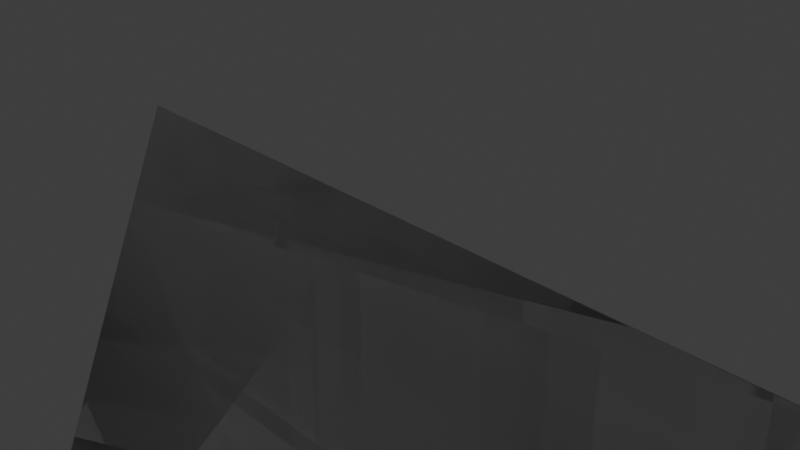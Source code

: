 # Source: mesh.blend  (saved by Blender 2.80.75; exported with 4.5.12 LTS)
import bpy
from mathutils import Matrix  # noqa: F401  (used for matrix-valued properties, if any)

bpy.ops.wm.read_factory_settings(use_empty=True)
scene = bpy.context.scene
scene.name = 'Scene'

# ---- collections
col_collection = bpy.data.collections.new('Collection'); scene.collection.children.link(col_collection)

# ---- world
world_world = bpy.data.worlds.new('World'); scene.world = world_world
world_world.use_nodes = True; world_world.node_tree.nodes.clear()
_N = world_world.node_tree.nodes; _L = world_world.node_tree.links
n0 = _N.new('ShaderNodeOutputWorld'); n0.name = 'World Output'; n0.location = (300, 300)
n1 = _N.new('ShaderNodeBackground'); n1.name = 'Background'; n1.location = (10, 300)
n1.inputs[0].default_value = (0.05088, 0.05088, 0.05088, 1.0)
_L.new(n1.outputs[0], n0.inputs[0])
n0.is_active_output = True
world_world.color = (0.05088, 0.05088, 0.05088)
world_world.use_sun_shadow = False
world_world.sun_shadow_jitter_overblur = 0.0

# ---- cameras
cam_camera = bpy.data.cameras.new('Camera')
cam_camera.clip_end = 100.0
cam_camera.ortho_scale = 7.314

# ---- lights
light_light = bpy.data.lights.new('Light', 'POINT')
light_light.transmission_factor = 0.0
light_light.energy = 1000.0
light_light.shadow_soft_size = 0.1
light_light.shadow_maximum_resolution = 0.006
light_light.use_absolute_resolution = True

# ---- meshes
me_plane = bpy.data.meshes.new('Plane')
me_plane.from_pydata([(-202.4, -0.5117, -131.8), (-80.2, 1.317, 27.51), (162.5, 1.475, 130.4), (-141.1, 0.001338, -124.4), (-107.8, 0.001338, -134.2), (-37.46, 0.001338, -71.89), (-3.577, 0.001338, -35.46), (20.57, 0.001338, -6.907), (84.89, -0.09219, -25.64), (150.8, 0.001338, 34.1), (188.9, 0.001338, 98.38), (185.4, 0.001338, 108.0), (184.5, 0.001338, 112.0), (178.1, 0.001338, 118.5), (175.5, 0.001338, 123.7), (28.74, 0.001338, -1.834), (41.87, 0.001338, -11.84), (59.71, 0.001338, -11.82), (74.23, 0.001338, -19.92), (92.88, 0.001338, -7.614), (116.8, 0.001338, -3.786), (122.8, 0.001338, 11.61), (141.2, 0.001338, 23.18), (163.3, 0.001338, 51.56), (174.7, 0.001338, 57.48), (184.5, 0.001338, 78.15), (176.7, 0.001338, 80.87), (-108.0, -0.03383, -9.095), (-138.2, -2.766, -51.32), (-169.3, -0.2138, -93.13), (108.7, -0.1855, 108.3), (52.13, -1.124, 74.31), (-16.82, 2.044, 59.1)], [], [(29, 28, 27, 1, 32, 31, 30, 2, 14, 13, 12, 11, 10, 26, 25, 24, 23, 9, 22, 21, 20, 19, 8, 18, 17, 16, 15, 7, 6, 5, 4, 3, 0)])
_uv = me_plane.uv_layers.new(name='UVMap')
_uv.uv.foreach_set('vector', [0.0, 0.0, 0.0, 0.0, 0.0, 0.0, 0.0, 0.0, 0.0, 0.0, 0.0, 0.0, 0.0, 0.0, 0.0, 0.0, 0.0, 0.0, 0.0, 0.0, 0.0, 0.0, 0.0, 0.0, 0.0, 0.0, 0.0, 0.0, 0.0, 0.0, 0.0, 0.0, 0.0, 0.0, 0.0, 0.0, 0.0, 0.0, 0.0, 0.0, 0.0, 0.0, 0.0, 0.0, 0.0, 0.0, 0.0, 0.0, 0.0, 0.0, 0.0, 0.0, 0.0, 0.0, 0.0, 0.0, 0.0, 0.0, 0.0, 0.0, 0.0, 0.0, 0.0, 0.0, 0.0, 0.0])
me_plane.use_remesh_preserve_volume = False
me_plane.use_remesh_preserve_attributes = False
me_plane.use_mirror_vertex_groups = False
me_plane.update()
me_plane_002 = bpy.data.meshes.new('Plane.002')
me_plane_002.from_pydata([(-73.82, -3.4, -45.87), (54.65, -3.4, -61.24), (-66.32, -3.4, 58.83), (53.11, -3.4, 59.23), (-101.0, -3.4, 15.98), (7.018, -3.4, -62.04), (102.7, -3.4, -13.79), (-14.51, -3.4, 72.47), (86.96, -3.4, 40.36)], [], [(4, 2, 7, 3, 8, 6, 1, 5, 0)])
_uv = me_plane_002.uv_layers.new(name='UVMap')
_uv.uv.foreach_set('vector', [0.0, 0.0, 0.0, 0.0, 0.0, 0.0, 0.0, 0.0, 0.0, 0.0, 0.0, 0.0, 0.0, 0.0, 0.0, 0.0, 0.0, 0.0])
me_plane_002.use_remesh_preserve_volume = False
me_plane_002.use_remesh_preserve_attributes = False
me_plane_002.use_mirror_vertex_groups = False
me_plane_002.update()
me_ship = bpy.data.meshes.new('Ship')
me_ship.from_pydata([(-10.0, 0.0, -10.0), (10.0, 0.0, -10.0), (0.0, 0.0, 15.37), (0.0, 0.0, -4.5)], [], [(0, 3, 1, 2)])
_uv = me_ship.uv_layers.new(name='UVMap')
_uv.uv.foreach_set('vector', [0.0, 0.0, 0.5, 0.0, 1.0, 0.0, 0.0, 1.0])
me_ship.use_remesh_preserve_volume = False
me_ship.use_remesh_preserve_attributes = False
me_ship.use_mirror_vertex_groups = False
me_ship.update()
me_plane_003 = bpy.data.meshes.new('Plane.003')
me_plane_003.from_pydata([(-32.67, 6.153, -59.76), (60.09, -0.7741, -46.39), (-67.72, 14.35, 45.13), (26.18, 14.01, 52.43), (-50.47, -9.779, -11.03), (2.059, -17.1, -43.77), (61.26, 8.075, 17.09), (-3.008, 7.127, 49.58)], [], [(4, 0, 5, 1, 6, 3, 7, 2)])
_uv = me_plane_003.uv_layers.new(name='UVMap')
_uv.uv.foreach_set('vector', [0.0, 0.0, 0.0, 0.0, 0.0, 0.0, 0.0, 0.0, 0.0, 0.0, 0.0, 0.0, 0.0, 0.0, 0.0, 0.0])
me_plane_003.use_remesh_preserve_volume = False
me_plane_003.use_remesh_preserve_attributes = False
me_plane_003.use_mirror_vertex_groups = False
me_plane_003.update()
me_plane_004 = bpy.data.meshes.new('Plane.004')
me_plane_004.from_pydata([(-119.9, 11.44, -58.88), (66.09, 15.14, -54.08), (-103.1, 8.098, 67.88), (49.97, -12.81, 49.82), (-83.23, -24.74, -6.011), (-42.94, -20.16, -65.35), (117.0, 9.468, 30.76), (-37.27, 7.239, 61.91), (154.0, 6.166, -13.22), (-101.0, -7.975, -33.72), (12.2, -2.644, -65.3), (83.1, -2.447, 37.99), (-70.47, 7.851, 61.66), (-95.62, -6.775, 29.59), (-81.69, -4.445, -65.06), (135.5, 8.066, 8.72), (5.708, -2.318, 50.46), (111.7, 10.84, -37.17)], [], [(9, 4, 13, 2, 12, 7, 16, 3, 11, 6, 15, 8, 17, 1, 10, 5, 14, 0)])
_uv = me_plane_004.uv_layers.new(name='UVMap')
_uv.uv.foreach_set('vector', [0.0, 0.0, 0.0, 0.0, 0.0, 0.0, 0.0, 0.0, 0.0, 0.0, 0.0, 0.0, 0.0, 0.0, 0.0, 0.0, 0.0, 0.0, 0.0, 0.0, 0.0, 0.0, 0.0, 0.0, 0.0, 0.0, 0.0, 0.0, 0.0, 0.0, 0.0, 0.0, 0.0, 0.0, 0.0, 0.0])
me_plane_004.use_remesh_preserve_volume = False
me_plane_004.use_remesh_preserve_attributes = False
me_plane_004.use_mirror_vertex_groups = False
me_plane_004.update()
me_plane_005 = bpy.data.meshes.new('Plane.005')
me_plane_005.from_pydata([(-113.9, 25.72, -65.92), (61.14, 17.92, -59.64), (-101.2, -6.004, 53.52), (35.98, -8.433, 54.11), (-82.56, -10.67, -5.422), (-33.83, -20.78, -70.31), (122.4, 17.13, 41.52), (-32.83, 16.65, 61.26), (152.1, 10.62, -12.33), (-106.6, -14.97, -33.15), (12.42, 2.1, -83.18), (92.73, -0.6504, 49.13), (-80.06, 9.495, 64.39), (-99.75, 4.205, 26.72), (-80.78, -2.654, -78.98), (135.8, 14.31, 18.73), (-8.924, -3.81, 51.52), (117.2, -3.457, -35.71), (-102.9, -9.574, -43.22), (30.12, 10.65, -53.81), (80.82, -9.657, 44.67), (-82.83, 7.029, 60.08), (-89.82, -17.85, 27.35), (-75.3, -14.94, -68.71), (135.3, 3.212, 30.82), (-25.69, 3.776, 64.83), (129.5, 5.802, -14.08), (-102.9, -19.12, -12.25), (-26.47, -16.33, -75.16), (102.2, -5.519, 41.48), (-47.02, 20.51, 59.41), (-105.8, 12.32, 54.84), (-106.1, 5.386, -63.01), (144.7, 11.68, 3.805), (28.6, -0.5836, 48.55), (97.51, 25.98, -36.75)], [], [(18, 0, 32, 14, 23, 5, 28, 10, 19, 1, 35, 17, 26, 8, 33, 15, 24, 6, 29, 11, 20, 3, 34, 16, 25, 7, 30, 12, 21, 2, 31, 13, 22, 4, 27, 9)])
_uv = me_plane_005.uv_layers.new(name='UVMap')
_uv.uv.foreach_set('vector', [0.0, 0.0, 0.0, 0.0, 0.0, 0.0, 0.0, 0.0, 0.0, 0.0, 0.0, 0.0, 0.0, 0.0, 0.0, 0.0, 0.0, 0.0, 0.0, 0.0, 0.0, 0.0, 0.0, 0.0, 0.0, 0.0, 0.0, 0.0, 0.0, 0.0, 0.0, 0.0, 0.0, 0.0, 0.0, 0.0, 0.0, 0.0, 0.0, 0.0, 0.0, 0.0, 0.0, 0.0, 0.0, 0.0, 0.0, 0.0, 0.0, 0.0, 0.0, 0.0, 0.0, 0.0, 0.0, 0.0, 0.0, 0.0, 0.0, 0.0, 0.0, 0.0, 0.0, 0.0, 0.0, 0.0, 0.0, 0.0, 0.0, 0.0, 0.0, 0.0])
me_plane_005.use_remesh_preserve_volume = False
me_plane_005.use_remesh_preserve_attributes = False
me_plane_005.use_mirror_vertex_groups = False
me_plane_005.update()
me_plane_006 = bpy.data.meshes.new('Plane.006')
me_plane_006.from_pydata([(-500.0, -500.0, 0.0), (500.0, -500.0, 0.0), (-500.0, 500.0, 0.0), (500.0, 500.0, 0.0)], [], [(0, 1, 3, 2)])
_uv = me_plane_006.uv_layers.new(name='UVMap')
_uv.uv.foreach_set('vector', [0.0, 0.0, 1.0, 0.0, 1.0, 1.0, 0.0, 1.0])
me_plane_006.use_remesh_preserve_volume = False
me_plane_006.use_remesh_preserve_attributes = False
me_plane_006.use_mirror_vertex_groups = False
me_plane_006.update()
me_plane_008 = bpy.data.meshes.new('Plane.008')
me_plane_008.from_pydata([(-15.0, -15.0, 0.0), (-6.947, -15.22, 6.237e-09), (-15.0, 15.0, 0.0), (15.0, 15.0, 0.0), (-7.165, -4.414, -1.31e-07), (-7.274, 0.2757, -9.356e-08), (-7.493, 9.77, -1.934e-07), (15.0, 9.0, 0.0), (2.771, -4.305, -1.341e-07), (2.662, 0.3848, -9.668e-08)], [], [(3, 2, 7), (0, 1, 4), (0, 4, 5), (2, 0, 5, 6), (2, 6, 7), (5, 4, 8, 9)])
_uv = me_plane_008.uv_layers.new(name='UVMap')
_uv.uv.foreach_set('vector', [1.0, 1.0, 0.0, 1.0, 1.0, 0.8, 0.0, 0.0, 1.0, 0.0, 1.0, 0.2, 0.0, 0.0, 1.0, 0.2, 1.0, 0.4, 0.0, 1.0, 0.0, 0.0, 1.0, 0.4, 1.0, 0.6, 0.0, 1.0, 1.0, 0.6, 1.0, 0.8, 1.0, 0.4, 1.0, 0.2, 1.0, 0.2, 1.0, 0.4])
me_plane_008.use_remesh_preserve_volume = False
me_plane_008.use_remesh_preserve_attributes = False
me_plane_008.use_mirror_vertex_groups = False
me_plane_008.update()
me_shipcollider = bpy.data.meshes.new('ShipCollider')
me_shipcollider.from_pydata([(-10.0, 0.0, -10.0), (10.0, 0.0, -10.0), (0.0, 0.0, 15.37), (0.0, 0.0, -4.5), (-3.333, 0.0, 6.913), (-6.667, 0.0, -1.543), (3.333, 0.0, -6.333), (6.667, 0.0, -8.167), (-6.667, 0.0, -8.167), (-3.333, 0.0, -6.333), (6.667, 0.0, -1.543), (3.333, 0.0, 6.913), (1.667, 0.0, 11.14), (-1.667, 0.0, 11.14), (-8.333, 0.0, -5.772), (-5.0, 0.0, 2.685), (8.333, 0.0, -5.772), (5.0, 0.0, 2.685), (0.8333, 0.0, 13.26), (-0.8333, 0.0, 13.26), (-9.167, 0.0, -7.886), (8.333, 0.0, -9.083), (-8.333, 0.0, -9.083), (9.167, 0.0, -7.886), (-9.583, 0.0, -8.943), (9.167, 0.0, -9.542), (-1.667, 0.0, -5.416), (0.4167, 0.0, 14.31), (-2.5, 0.0, 9.027), (-5.833, 0.0, 0.5706), (1.667, 0.0, -5.416), (5.0, 0.0, -7.25), (-7.5, 0.0, -8.625), (-5.0, 0.0, -7.25), (7.5, 0.0, -3.658), (4.167, 0.0, 4.799), (2.5, 0.0, 9.027), (-1.25, 0.0, 12.2), (-7.5, 0.0, -3.658), (-4.167, 0.0, 4.799), (8.75, 0.0, -6.829), (5.833, 0.0, 0.5706), (1.25, 0.0, 12.2), (-0.4167, 0.0, 14.31), (-8.75, 0.0, -6.829), (7.5, 0.0, -8.625), (-9.167, 0.0, -9.542), (9.583, 0.0, -8.943)], [], [(20, 44, 14, 38, 5, 29, 15, 39, 4, 28, 13, 37, 19, 43, 2, 27, 18, 42, 12, 36, 11, 35, 17, 41, 10, 34, 16, 40, 23, 47, 1, 25, 21, 45, 7, 31, 6, 30, 3, 26, 9, 33, 8, 32, 22, 46, 0, 24)])
_uv = me_shipcollider.uv_layers.new(name='UVMap')
_uv.uv.foreach_set('vector', [0.0, 0.0, 0.0, 0.0, 0.0, 0.0, 0.0, 0.0, 0.0, 0.0, 0.0, 0.0, 0.0, 0.0, 0.0, 0.0, 0.0, 0.0, 0.0, 0.0, 0.0, 0.0, 0.0, 0.0, 0.0, 0.0, 0.0, 0.0, 0.0, 0.0, 0.0, 0.0, 0.0, 0.0, 0.0, 0.0, 0.0, 0.0, 0.0, 0.0, 0.0, 0.0, 0.0, 0.0, 0.0, 0.0, 0.0, 0.0, 0.0, 0.0, 0.0, 0.0, 0.0, 0.0, 0.0, 0.0, 0.0, 0.0, 0.0, 0.0, 0.0, 0.0, 0.0, 0.0, 0.0, 0.0, 0.0, 0.0, 0.0, 0.0, 0.0, 0.0, 0.0, 0.0, 0.0, 0.0, 0.0, 0.0, 0.0, 0.0, 0.0, 0.0, 0.0, 0.0, 0.0, 0.0, 0.0, 0.0, 0.0, 0.0, 0.0, 0.0, 0.0, 0.0, 0.0, 0.0])
me_shipcollider.use_remesh_preserve_volume = False
me_shipcollider.use_remesh_preserve_attributes = False
me_shipcollider.use_mirror_vertex_groups = False
me_shipcollider.update()
me_plane_009 = bpy.data.meshes.new('Plane.009')
me_plane_009.from_pydata([(-78.5, 25.49, -8.876), (39.53, -299.2, -2.401), (-43.41, 236.5, -2.058), (56.01, -21.99, 5.338), (-69.66, 104.9, -4.425), (-66.37, 71.34, 8.435), (-74.28, 46.29, -5.995), (-49.9, -25.25, -1.275), (-53.77, -108.4, 8.042), (9.488, -197.1, -1.075), (50.95, -176.7, -3.656), (18.76, -106.3, -1.468), (31.83, -32.81, -4.636), (73.98, 28.08, 6.793), (122.2, 96.8, 4.389), (148.3, 217.4, 3.211)], [], [(6, 5, 4, 2, 15, 14, 13, 3, 12, 11, 10, 1, 9, 8, 7, 0)])
_uv = me_plane_009.uv_layers.new(name='UVMap')
_uv.uv.foreach_set('vector', [0.0, 0.0, 0.0, 0.0, 0.0, 0.0, 0.0, 0.0, 0.0, 0.0, 0.0, 0.0, 0.0, 0.0, 0.0, 0.0, 0.0, 0.0, 0.0, 0.0, 0.0, 0.0, 0.0, 0.0, 0.0, 0.0, 0.0, 0.0, 0.0, 0.0, 0.0, 0.0])
me_plane_009.use_remesh_preserve_volume = False
me_plane_009.use_remesh_preserve_attributes = False
me_plane_009.use_mirror_vertex_groups = False
me_plane_009.update()
me_plane_010 = bpy.data.meshes.new('Plane.010')
me_plane_010.from_pydata([(-72.44, -81.2, 1.891e-06), (88.99, -70.49, 1.585e-06), (-122.1, -61.91, 2.197e-06), (110.4, 32.52, -5.005e-07)], [], [(0, 1, 3, 2)])
_uv = me_plane_010.uv_layers.new(name='UVMap')
_uv.uv.foreach_set('vector', [0.0, 0.0, 1.0, 0.0, 1.0, 1.0, 0.0, 1.0])
me_plane_010.use_remesh_preserve_volume = False
me_plane_010.use_remesh_preserve_attributes = False
me_plane_010.use_mirror_vertex_groups = False
me_plane_010.update()
me_plane_011 = bpy.data.meshes.new('Plane.011')
me_plane_011.from_pydata([(-102.7, -15.0, 0.0), (105.2, -15.0, 0.0), (-102.7, 15.0, 0.0), (105.2, 15.0, 0.0)], [(2, 0), (0, 1), (1, 3), (3, 2)], [])
_uv = me_plane_011.uv_layers.new(name='UVMap')
_uv.uv.foreach_set('vector', [])
me_plane_011.use_remesh_preserve_volume = False
me_plane_011.use_remesh_preserve_attributes = False
me_plane_011.use_mirror_vertex_groups = False
me_plane_011.update()

# ---- objects
ob_light = bpy.data.objects.new('Light', light_light)
ob_camera = bpy.data.objects.new('Camera', cam_camera)
ob_plane = bpy.data.objects.new('Plane', me_plane)
ob_plane_001 = bpy.data.objects.new('Plane.001', me_plane_002)
ob_ship = bpy.data.objects.new('Ship', me_ship)
ob_plane_002 = bpy.data.objects.new('Plane.002', me_plane_003)
ob_plane_003 = bpy.data.objects.new('Plane.003', me_plane_004)
ob_plane_004 = bpy.data.objects.new('Plane.004', me_plane_005)
ob_extents = bpy.data.objects.new('Extents', me_plane_006)
ob_plane_006 = bpy.data.objects.new('Plane.006', me_plane_008)
ob_shipcollider = bpy.data.objects.new('ShipCollider', me_shipcollider)
ob_spawn = bpy.data.objects.new('Spawn', None)
ob_plane_007 = bpy.data.objects.new('Plane.007', me_plane_009)
ob_plane_008 = bpy.data.objects.new('Plane.008', me_plane_010)
ob_trigger_1 = bpy.data.objects.new('Trigger_1', me_plane_011)

# ---- transforms, parenting, visibility, modifiers, constraints
ob_light.location = (4.076, 1.005, 5.904)
ob_light.rotation_euler = (0.6503, 0.05522, 1.866)
ob_light.lock_rotations_4d = False
ob_light.empty_display_type = 'ARROWS'
ob_light.color = (0.0, 0.0, 0.0, 0.0)
ob_light.lineart.crease_threshold = 0.0
ob_camera.location = (7.359, -6.926, 4.958)
ob_camera.rotation_euler = (1.109, 0.0, 0.8149)
ob_camera.lock_rotations_4d = False
ob_camera.empty_display_type = 'ARROWS'
ob_camera.color = (0.0, 0.0, 0.0, 0.0)
ob_camera.display_type = 'WIRE'
ob_camera.lineart.crease_threshold = 0.0
ob_plane.location = (-348.7, 0.09218, 289.0)
ob_plane.rotation_euler = (2.939e-08, -0.6085, -9.36e-08)
ob_plane.lineart.crease_threshold = 0.0
ob_plane_001.location = (144.7, 8.216e-06, -41.09)
ob_plane_001.lineart.crease_threshold = 0.0
ob_ship.location = (0.0, 0.0, 0.0)
ob_ship.rotation_euler = (-1.344e-07, 1.571, 0.0)
ob_ship.lineart.crease_threshold = 0.0
ob_plane_002.location = (204.2, -3.8, 104.9)
ob_plane_002.lineart.crease_threshold = 0.0
ob_plane_003.location = (83.79, 2.707e-05, -201.5)
ob_plane_003.rotation_euler = (1.146e-10, -0.04129, -5.55e-09)
ob_plane_003.lineart.crease_threshold = 0.0
ob_plane_004.location = (-246.6, -2.605e-05, -28.78)
ob_plane_004.rotation_euler = (2.268e-08, 0.5441, 8.129e-08)
ob_plane_004.scale = (1.0, 5.96e-08, 1.0)
ob_plane_004.lineart.crease_threshold = 0.0
ob_extents.location = (0.0, 0.0, 0.0)
ob_extents.rotation_euler = (1.571, -0.0, -0.0)
ob_extents.display_type = 'WIRE'
ob_extents.show_wire = True
ob_extents.display.show_shadows = False
ob_extents.lineart.crease_threshold = 0.0
ob_plane_006.location = (400.3, 5.454e-05, -406.0)
ob_plane_006.rotation_euler = (1.571, -0.0, -0.0)
ob_plane_006.scale = (5.172, 5.172, 5.172)
ob_plane_006.lineart.crease_threshold = 0.0
ob_shipcollider.location = (0.0, 0.0, 0.0)
ob_shipcollider.rotation_euler = (-1.344e-07, 1.571, 0.0)
ob_shipcollider.lineart.crease_threshold = 0.0
ob_spawn.location = (-208.3, -5.402e-05, 402.1)
ob_spawn.empty_display_type = 'CIRCLE'
ob_spawn.show_name = True
ob_spawn.lineart.crease_threshold = 0.0
ob_plane_007.location = (-98.33, -4.761e-05, 354.4)
ob_plane_007.rotation_euler = (1.571, -0.0, -0.0)
ob_plane_007.lineart.crease_threshold = 0.0
ob_plane_008.location = (-257.0, -7.665e-05, 570.5)
ob_plane_008.rotation_euler = (1.571, -0.0, -0.0)
ob_plane_008.lineart.crease_threshold = 0.0
ob_trigger_1.location = (-195.9, -4.939e-05, 367.6)
ob_trigger_1.rotation_euler = (1.571, -0.0, -0.0)
ob_trigger_1.lineart.crease_threshold = 0.0

# ---- collection membership
col_collection.objects.link(ob_light)
col_collection.objects.link(ob_camera)
col_collection.objects.link(ob_plane)
col_collection.objects.link(ob_plane_001)
col_collection.objects.link(ob_ship)
col_collection.objects.link(ob_plane_002)
col_collection.objects.link(ob_plane_003)
col_collection.objects.link(ob_plane_004)
col_collection.objects.link(ob_extents)
col_collection.objects.link(ob_plane_006)
col_collection.objects.link(ob_shipcollider)
col_collection.objects.link(ob_spawn)
col_collection.objects.link(ob_plane_007)
col_collection.objects.link(ob_plane_008)
col_collection.objects.link(ob_trigger_1)

# ---- scene / render settings (as saved in the file)
scene.camera = ob_camera
scene.frame_start = 1; scene.frame_end = 250; scene.frame_set(1)
scene.render.engine = 'BLENDER_EEVEE_NEXT'
scene.cycles.use_denoising = False
scene.cycles.samples = 128
scene.cycles.sampling_pattern = 'TABULATED_SOBOL'
scene.cycles.use_adaptive_sampling = False
scene.cycles.use_light_tree = False
scene.view_settings.view_transform = 'Filmic'
bpy.context.view_layer.update()
